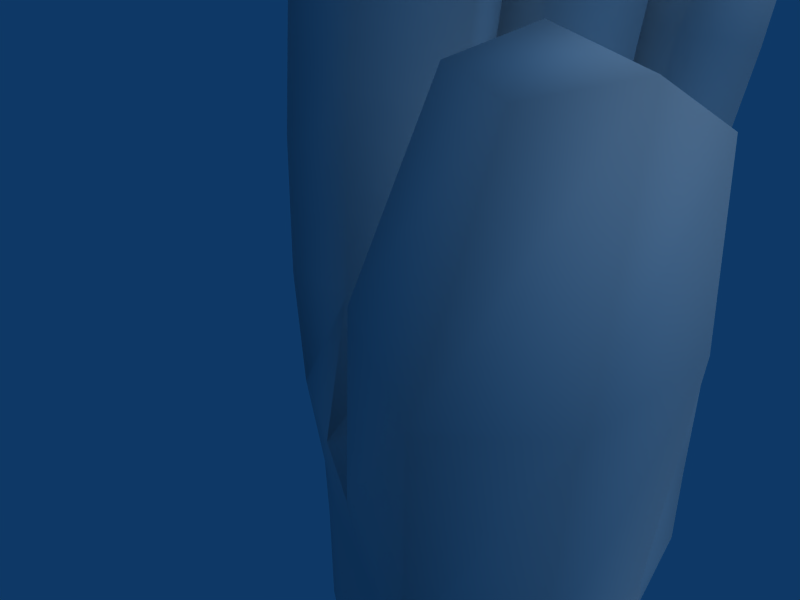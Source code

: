 # Source: Hand.blend  (saved by Blender 2.48.1; exported with 4.5.12 LTS)
import bpy
from mathutils import Matrix  # noqa: F401  (used for matrix-valued properties, if any)

bpy.ops.wm.read_factory_settings(use_empty=True)
scene = bpy.context.scene
scene.name = 'Scene'

# ---- collections
col_collection_1 = bpy.data.collections.new('Collection 1'); scene.collection.children.link(col_collection_1)

# ---- materials (node trees are filled in below, after node groups)
mat_material = bpy.data.materials.new('Material')
mat_material.alpha_threshold = 0.0
mat_material.roughness = 0.5
mat_material.line_color = (0.0, 0.0, 0.0, 1.0)

# ---- material node trees

# ---- world
world_world = bpy.data.worlds.new('World'); scene.world = world_world
world_world.color = (0.05656, 0.2208, 0.4)
world_world.use_sun_shadow = False
world_world.sun_shadow_jitter_overblur = 0.0
world_world.cycles.sampling_method = 'MANUAL'
world_world.cycles.sample_map_resolution = 256

# ---- cameras
cam_camera = bpy.data.cameras.new('Camera')
cam_camera.passepartout_alpha = 0.2
cam_camera.clip_end = 100.0
cam_camera.lens = 35.0
cam_camera.ortho_scale = 7.314
cam_camera.show_passepartout = False
cam_camera.show_safe_areas = True
cam_camera.dof.focus_distance = 0.0
cam_camera.dof.aperture_fstop = 128.0

# ---- lights
light_spot = bpy.data.lights.new('Spot', 'SUN')
light_spot.transmission_factor = 0.0
light_spot.cutoff_distance = 30.0
light_spot.angle = 1.571
light_spot.energy = 1.0
light_spot.shadow_buffer_clip_start = 1.001
light_spot.shadow_soft_size = 1.0
light_spot.shadow_cascade_max_distance = 1000.0
light_spot.cycles.use_multiple_importance_sampling = False

# ---- meshes
me_sphere_002 = bpy.data.meshes.new('Sphere.002')
me_sphere_002.from_pydata([(0.0, 0.0, -9.033), (6.536, -4.749, -4.04), (-2.497, -7.684, -4.04), (-8.08, 0.0, -4.04), (-2.497, 7.684, -4.04), (6.536, 4.749, -4.04), (2.497, -7.684, 4.04), (-6.536, -4.749, 4.04), (-6.536, 4.749, 4.04), (2.497, 7.684, 4.04), (8.08, 0.0, 4.04), (0.0, 0.0, 9.033)], [], [(2, 0, 1), (1, 0, 5), (3, 0, 2), (4, 0, 3), (5, 0, 4), (1, 5, 10), (2, 1, 6), (3, 2, 7), (4, 3, 8), (5, 4, 9), (10, 6, 1), (6, 7, 2), (7, 8, 3), (8, 9, 4), (9, 10, 5), (6, 10, 11), (7, 6, 11), (8, 7, 11), (9, 8, 11), (10, 9, 11)])
me_sphere_002.use_remesh_preserve_volume = False
me_sphere_002.use_remesh_preserve_attributes = False
me_sphere_002.use_mirror_vertex_groups = False
me_sphere_002.update()
me_cube_001 = bpy.data.meshes.new('Cube.001')
me_cube_001.from_pydata([(0.8186, 1.067, 0.9965), (0.5846, -1.008, 1.0), (0.5955, -1.455, -0.9729), (1.784, 1.335, -0.3304), (-1.069, 0.5742, 0.7713), (-0.53, -1.008, 1.0), (-0.6496, -0.848, -0.8431), (-0.9031, 0.3678, -0.8211), (0.8983, 1.117, 2.808), (-0.9799, 0.6212, 2.879), (0.6598, -0.984, 2.854), (-0.4691, -0.9822, 2.89), (0.8531, -0.9113, 4.801), (1.096, 1.233, 4.692), (-0.2964, -0.9052, 4.889), (-0.8167, 0.7339, 4.863), (1.411, 1.359, 6.422), (-0.3629, 0.8931, 6.811), (0.1228, -0.64, 6.885), (1.275, -0.6528, 6.946), (1.679, 2.045, 6.976), (-0.01299, 2.403, 7.315), (0.2376, 3.971, 7.099), (1.952, 3.702, 6.755), (-0.2929, 3.966, 4.988), (-0.578, 2.21, 5.223), (1.66, 3.677, 4.817), (1.351, 1.822, 5.057), (-0.7969, 2.07, 3.066), (1.136, 1.686, 3.003), (-0.5106, 3.822, 2.834), (1.446, 3.537, 2.768), (-0.494, 3.245, -1.191), (-0.7788, 1.647, -1.047), (-0.8745, 1.935, 0.7878), (-0.5925, 3.651, 0.5636), (1.96, 2.977, -0.4448), (1.789, 1.848, -0.3557), (1.021, 1.561, 1.042), (1.326, 3.374, 0.8153), (2.01, 5.48, 0.5358), (1.447, 3.983, 0.8975), (2.119, 3.633, -0.5674), (2.527, 5.217, -0.5745), (0.6476, 6.104, 0.4469), (-0.1207, 4.549, 0.5707), (-0.1499, 4.245, -1.125), (0.845, 6.03, -1.079), (2.124, 5.646, 1.979), (0.7398, 6.311, 1.977), (1.555, 4.118, 2.344), (-0.03914, 4.728, 2.342), (1.787, 4.225, 3.823), (2.349, 5.758, 3.463), (0.2065, 4.872, 3.972), (0.979, 6.459, 3.597), (2.571, 5.69, 4.889), (1.508, 6.287, 5.199), (0.8943, 4.998, 5.515), (2.125, 4.441, 5.17), (0.7973, 5.065, -5.226), (-0.03469, 3.699, -5.18), (2.822, 4.754, -5.228), (2.875, 3.608, -5.583), (2.656, 2.057, -5.602), (2.717, 2.755, -5.492), (-0.6395, 1.6, -5.199), (-0.3499, 2.771, -5.232), (-0.8912, 0.3231, -5.223), (-0.5559, -0.6617, -5.223), (2.679, 1.548, -5.587), (0.1911, -1.019, -5.223), (1.652, -1.242, -5.226), (3.21, 1.118, -5.34), (1.554, -1.916, -1.131), (2.97, 0.4222, -0.4915), (3.387, -2.736, -1.315), (4.764, -0.5113, -1.084), (3.989, 0.6023, -5.08), (3.008, -1.471, -5.21), (5.301, -1.171, 2.219), (3.713, -0.3761, 2.368), (4.223, -3.432, 2.079), (2.66, -2.649, 2.224), (4.073, -0.5416, 4.02), (3.34, -2.204, 4.365), (4.409, -2.733, 4.288), (5.159, -1.079, 3.941), (1.303, 0.03102, 1.002), (1.684, -0.2151, -0.09834), (1.388, 0.06716, 2.816), (1.595, 0.1592, 4.703), (1.881, 0.3431, 6.441), (1.934, -0.3392, -0.02045), (4.518, -1.96, -1.305), (4.059, -0.6364, -5.163), (5.132, -2.605, 2.059), (2.869, -1.323, 2.322), (3.506, -1.189, 4.58), (5.05, -2.069, 4.455), (0.8158, 2.031, 7.536), (1.18, 4.205, 7.294), (0.7385, 4.16, 4.891), (0.3318, 1.724, 5.151), (0.1159, 1.538, 3.045), (0.5209, 3.969, 2.791), (0.4757, 3.752, 1.022), (-0.06449, 1.37, 1.267), (-0.08029, 1.108, 1.222), (-0.07909, 1.161, 2.838), (0.1003, 1.281, 4.767), (0.4249, 1.377, 6.919), (0.4976, 3.913, 1.084), (1.437, 5.946, 0.4861), (1.668, 5.849, -0.951), (1.544, 6.2, 1.969), (0.6453, 4.13, 2.351), (0.8822, 4.326, 3.907), (1.78, 6.398, 3.522), (2.193, 6.253, 5.351), (1.467, 4.573, 5.667), (1.526, 5.224, -5.259), (-0.6971, 1.615, -3.909), (-0.8662, 0.3611, -3.614), (2.67, 1.602, -2.93), (2.2, 1.95, -3.018), (2.078, 2.693, -3.299), (2.619, 3.822, -3.798), (-0.06666, 3.972, -3.935), (-0.4096, 2.967, -4.002), (2.621, 5.211, -4.07), (0.7638, 5.688, -4.54), (-0.5478, -0.6531, -3.453), (0.4074, -1.224, -3.29), (1.627, -1.59, -3.354), (3.333, 1.074, -2.936), (4.212, 0.2694, -3.229), (3.146, -2.022, -3.432), (4.108, -1.379, -3.452), (1.595, 5.787, -4.369), (-0.7388, 1.722, -2.558), (-0.8744, 0.377, -2.617), (2.051, 1.95, -1.702), (2.163, 2.877, -2.144), (2.559, 3.897, -2.485), (-0.009154, 4.211, -2.525), (-0.4757, 3.067, -2.615), (2.616, 5.264, -2.122), (0.7934, 5.848, -2.925), (-0.6539, -0.605, -2.385), (0.5268, -1.321, -2.255), (1.655, -1.791, -2.298), (3.396, 0.9246, -1.413), (4.579, -0.04725, -1.764), (3.208, -2.468, -2.246), (4.237, -1.886, -2.195), (1.618, 6.005, -2.6), (2.528, 1.45, -1.446), (-0.4014, 1.642, -8.032), (-0.6172, 0.5029, -8.032), (2.469, 1.876, -8.032), (2.441, 1.525, -8.032), (2.575, 3.108, -8.032), (2.484, 2.343, -8.032), (0.1173, 3.515, -8.032), (-0.1531, 2.687, -8.032), (-0.3297, -0.3757, -8.032), (0.3109, -0.6949, -8.032), (2.681, 1.218, -8.032), (1.564, -0.8936, -8.032), (2.667, 0.7337, -8.032), (2.021, -0.7574, -8.032), (2.631, -0.1777, -8.032), (0.8307, 4.734, -8.032), (1.456, 4.875, -8.032), (2.372, 4.281, -8.032), (-0.1158, 1.629, -10.96), (-0.1729, 0.6443, -10.96), (2.314, 1.954, -10.96), (2.336, 1.535, -10.96), (2.251, 3.21, -10.96), (2.303, 2.488, -10.96), (0.4006, 3.508, -10.96), (0.0852, 2.619, -10.96), (0.06767, -0.1283, -10.96), (0.5942, -0.5453, -10.96), (2.416, 1.129, -10.96), (1.33, -0.6967, -10.96), (2.4, 0.6072, -10.96), (1.854, -0.535, -10.96), (2.256, -0.05132, -10.96), (0.9026, 4.293, -10.96), (1.448, 4.46, -10.96), (1.994, 4.023, -10.96), (-0.4268, 0.5777, -16.65), (0.2372, 0.1128, -16.65), (1.02, -0.09697, -16.65), (1.828, -0.02633, -16.65), (2.562, 0.3162, -16.65), (3.135, 0.8894, -16.65), (3.478, 1.624, -16.65), (3.549, 2.431, -16.65), (3.339, 3.214, -16.65), (2.874, 3.878, -16.65), (2.21, 4.343, -16.65), (1.427, 4.553, -16.65), (0.6195, 4.482, -16.65), (-0.1152, 4.14, -16.65), (-0.6883, 3.567, -16.65), (-1.031, 2.832, -16.65), (-1.102, 2.025, -16.65), (-0.8917, 1.242, -16.65)], [], [(1, 5, 6, 2), (7, 4, 34, 33), (0, 3, 37, 38), (5, 1, 10, 11), (11, 10, 12, 14), (14, 12, 19, 18), (39, 36, 42, 41), (32, 35, 45, 46), (77, 75, 81, 80), (74, 76, 82, 83), (83, 82, 86, 85), (80, 81, 84, 87), (0, 88, 89, 3), (88, 1, 2, 89), (7, 6, 5, 4), (4, 5, 11, 9), (1, 88, 90, 10), (88, 0, 8, 90), (10, 90, 91, 12), (90, 8, 13, 91), (9, 11, 14, 15), (15, 14, 18, 17), (12, 91, 92, 19), (91, 13, 16, 92), (89, 2, 74, 93), (76, 94, 96, 82), (94, 77, 80, 96), (75, 93, 97, 81), (93, 74, 83, 97), (81, 97, 98, 84), (97, 83, 85, 98), (82, 96, 99, 86), (96, 80, 87, 99), (84, 98, 99, 87), (98, 85, 86, 99), (27, 26, 23, 20), (24, 25, 21, 22), (30, 28, 25, 24), (29, 31, 26, 27), (38, 39, 31, 29), (35, 34, 28, 30), (32, 33, 34, 35), (39, 38, 37, 36), (40, 41, 42, 43), (47, 46, 45, 44), (44, 45, 51, 49), (41, 40, 48, 50), (50, 48, 53, 52), (49, 51, 54, 55), (55, 54, 58, 57), (52, 53, 56, 59), (25, 103, 100, 21), (103, 27, 20, 100), (26, 102, 101, 23), (102, 24, 22, 101), (31, 105, 102, 26), (105, 30, 24, 102), (28, 104, 103, 25), (104, 29, 27, 103), (34, 107, 104, 28), (107, 38, 29, 104), (39, 106, 105, 31), (106, 35, 30, 105), (21, 100, 101, 22), (100, 20, 23, 101), (0, 108, 109, 8), (108, 4, 9, 109), (8, 109, 110, 13), (109, 9, 15, 110), (13, 110, 111, 16), (110, 15, 17, 111), (18, 19, 111, 17), (19, 92, 16, 111), (108, 0, 38, 107), (34, 4, 108, 107), (40, 113, 115, 48), (113, 44, 49, 115), (45, 112, 116, 51), (112, 41, 50, 116), (51, 116, 117, 54), (116, 50, 52, 117), (48, 115, 118, 53), (115, 49, 55, 118), (53, 118, 119, 56), (118, 55, 57, 119), (54, 117, 120, 58), (117, 52, 59, 120), (43, 114, 113, 40), (114, 47, 44, 113), (58, 120, 119, 57), (120, 59, 56, 119), (35, 106, 112, 45), (39, 41, 112, 106), (122, 66, 68, 123), (124, 70, 64, 125), (126, 65, 63, 127), (128, 61, 67, 129), (132, 69, 71, 133), (133, 71, 72, 134), (70, 124, 135, 73), (73, 135, 136, 78), (134, 72, 79, 137), (123, 68, 69, 132), (138, 95, 78, 136), (137, 79, 95, 138), (125, 64, 65, 126), (129, 67, 66, 122), (131, 60, 61, 128), (127, 63, 62, 130), (139, 121, 60, 131), (130, 62, 121, 139), (33, 140, 141, 7), (140, 122, 123, 141), (36, 143, 144, 42), (143, 126, 127, 144), (46, 145, 146, 32), (145, 128, 129, 146), (6, 149, 150, 2), (149, 132, 133, 150), (2, 150, 151, 74), (150, 133, 134, 151), (135, 152, 153, 136), (152, 75, 77, 153), (74, 151, 154, 76), (151, 134, 137, 154), (7, 141, 149, 6), (141, 123, 132, 149), (94, 155, 153, 77), (155, 138, 136, 153), (76, 154, 155, 94), (154, 137, 138, 155), (37, 142, 143, 36), (142, 125, 126, 143), (32, 146, 140, 33), (146, 129, 122, 140), (47, 148, 145, 46), (148, 131, 128, 145), (42, 144, 147, 43), (144, 127, 130, 147), (114, 156, 148, 47), (156, 139, 131, 148), (43, 147, 156, 114), (147, 130, 139, 156), (125, 142, 157, 124), (152, 135, 124, 157), (68, 66, 158, 159), (64, 70, 161, 160), (63, 65, 163, 162), (67, 61, 164, 165), (71, 69, 166, 167), (70, 73, 168, 161), (72, 71, 167, 169), (73, 78, 170, 168), (79, 72, 169, 171), (78, 95, 172, 170), (95, 79, 171, 172), (66, 67, 165, 158), (65, 64, 160, 163), (69, 68, 159, 166), (60, 121, 174, 173), (121, 62, 175, 174), (62, 63, 162, 175), (61, 60, 173, 164), (157, 142, 37, 3), (3, 89, 93, 75), (75, 152, 157, 3), (159, 158, 176, 177), (160, 161, 179, 178), (162, 163, 181, 180), (165, 164, 182, 183), (167, 166, 184, 185), (161, 168, 186, 179), (169, 167, 185, 187), (168, 170, 188, 186), (171, 169, 187, 189), (170, 172, 190, 188), (172, 171, 189, 190), (158, 165, 183, 176), (163, 160, 178, 181), (166, 159, 177, 184), (173, 174, 192, 191), (174, 175, 193, 192), (175, 162, 180, 193), (164, 173, 191, 182), (196, 187, 185, 195), (195, 185, 184, 194), (194, 184, 177, 211), (211, 177, 176, 210), (210, 176, 183, 209), (209, 183, 182, 208), (208, 182, 191, 207), (207, 191, 192, 206), (206, 192, 193, 205), (205, 193, 180, 204), (204, 180, 181, 203), (203, 181, 178, 202), (202, 178, 179, 201), (201, 179, 186, 200), (200, 186, 188, 199), (199, 188, 190, 198), (198, 190, 189, 197), (197, 189, 187, 196)])
me_cube_001.polygons.foreach_set('use_smooth', [True] * 202)
me_cube_001.materials.append(mat_material)
me_cube_001.use_remesh_preserve_volume = False
me_cube_001.use_remesh_preserve_attributes = False
me_cube_001.use_mirror_vertex_groups = False
me_cube_001.update()

# ---- objects
ob_sphere = bpy.data.objects.new('Sphere', me_sphere_002)
ob_cube = bpy.data.objects.new('Cube', me_cube_001)
ob_lamp = bpy.data.objects.new('Lamp', light_spot)
ob_camera = bpy.data.objects.new('Camera', cam_camera)

# ---- transforms, parenting, visibility, modifiers, constraints
ob_sphere.location = (-4.003, 2.394, -1.456)
ob_sphere.lock_rotations_4d = False
ob_sphere.empty_display_type = 'ARROWS'
ob_sphere.hide_viewport = True
ob_sphere.hide_render = True
ob_sphere.lineart.crease_threshold = 0.0
_m = ob_sphere.modifiers.new('Subsurf', 'SUBSURF')
_m.uv_smooth = 'PRESERVE_CORNERS'
_m.quality = 2
_m.levels = 3
ob_cube.location = (0.0, 0.0, 0.0)
ob_cube.lock_rotations_4d = False
ob_cube.empty_display_type = 'ARROWS'
ob_cube.show_in_front = True
ob_cube.lineart.crease_threshold = 0.0
ob_lamp.location = (4.076, 1.005, 5.904)
ob_lamp.rotation_euler = (0.6503, 0.05522, 1.866)
ob_lamp.lock_rotations_4d = False
ob_lamp.empty_display_type = 'ARROWS'
ob_lamp.color = (0.0, 0.0, 0.0, 0.0)
ob_lamp.lineart.crease_threshold = 0.0
ob_camera.location = (7.481, -6.508, 5.344)
ob_camera.rotation_euler = (1.109, 0.01082, 0.8149)
ob_camera.lock_rotations_4d = False
ob_camera.empty_display_type = 'ARROWS'
ob_camera.color = (0.0, 0.0, 0.0, 0.0)
ob_camera.display_type = 'WIRE'
ob_camera.lineart.crease_threshold = 0.0

# ---- collection membership
col_collection_1.objects.link(ob_sphere)
col_collection_1.objects.link(ob_cube)
col_collection_1.objects.link(ob_lamp)
col_collection_1.objects.link(ob_camera)

# ---- scene / render settings (as saved in the file)
scene.camera = ob_camera
scene.frame_start = 1; scene.frame_end = 60; scene.frame_set(1)
scene.render.engine = 'BLENDER_EEVEE_NEXT'
scene.render.image_settings.file_format = 'JPEG'
scene.render.image_settings.color_mode = 'RGB'
scene.render.image_settings.compression = 90
scene.render.resolution_x = 800
scene.render.resolution_y = 600
scene.render.pixel_aspect_x = 100.0
scene.render.pixel_aspect_y = 100.0
scene.render.fps = 25
scene.render.dither_intensity = 0.0
scene.render.use_compositing = False
scene.render.use_sequencer = False
scene.render.bake_margin = 2
scene.render.bake_bias = 0.0
scene.render.use_stamp_time = False
scene.render.use_stamp_date = False
scene.render.use_stamp_frame = False
scene.render.use_stamp_camera = False
scene.render.use_stamp_scene = False
scene.render.use_stamp_filename = False
scene.render.use_stamp_render_time = False
scene.render.stamp_font_size = 0
scene.cycles.use_denoising = False
scene.cycles.samples = 10
scene.cycles.sampling_pattern = 'TABULATED_SOBOL'
scene.cycles.light_sampling_threshold = 0.0
scene.cycles.use_adaptive_sampling = False
scene.cycles.use_light_tree = False
scene.cycles.blur_glossy = 0.0
scene.cycles.volume_bounces = 1
scene.cycles.pixel_filter_type = 'GAUSSIAN'
scene.cycles.sample_clamp_indirect = 0.0
scene.view_settings.view_transform = 'Raw'
bpy.context.view_layer.update()
